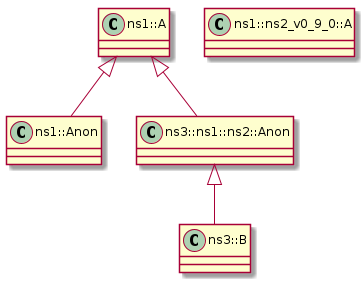

The diagram above was rendered by PlantUML. Its source (embedded in the PNG):
@startuml
class "ns1::A" as C_0000000183

class "ns1::ns2_v0_9_0::A" as C_0000000185

class "ns1::Anon" as C_0000000187

class "ns3::ns1::ns2::Anon" as C_0000000189

class "ns3::B" as C_0000000191

class C_0000000183 {
}

class C_0000000185 {
}

class C_0000000187 {
}
C_0000000183 <|-- C_0000000187

class C_0000000189 {
}
C_0000000183 <|-- C_0000000189

class C_0000000191 {
}
C_0000000189 <|-- C_0000000191

@enduml